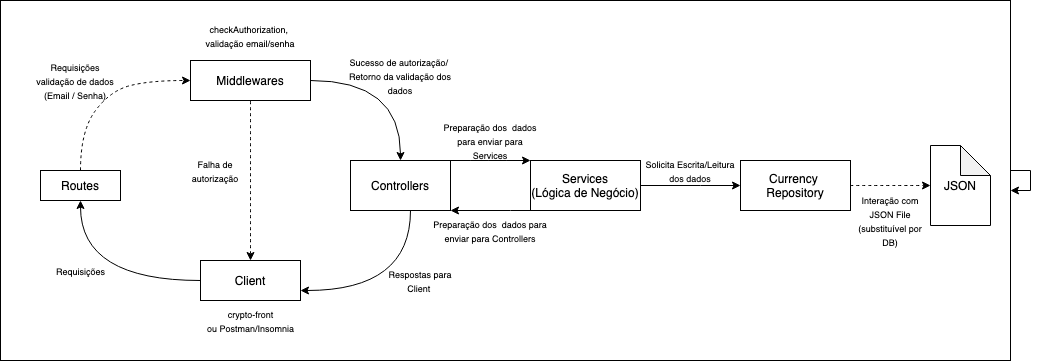

The diagram above was exported from draw.io. Its source (the exported page's mxGraphModel, read from the mxfile embedded in the PNG):
<mxGraphModel dx="984" dy="562" grid="1" gridSize="10" guides="1" tooltips="1" connect="1" arrows="1" fold="1" page="1" pageScale="1" pageWidth="827" pageHeight="1169" math="0" shadow="0">
  <root>
    <mxCell id="0" />
    <mxCell id="1" parent="0" />
    <mxCell id="KJtcKJy3JK_-I3RRSG6Y-31" value="" style="rounded=0;whiteSpace=wrap;html=1;" vertex="1" parent="1">
      <mxGeometry x="120" y="40" width="1010" height="360" as="geometry" />
    </mxCell>
    <mxCell id="KJtcKJy3JK_-I3RRSG6Y-1" value="Routes" style="rounded=0;whiteSpace=wrap;html=1;" vertex="1" parent="1">
      <mxGeometry x="160" y="210" width="80" height="30" as="geometry" />
    </mxCell>
    <mxCell id="KJtcKJy3JK_-I3RRSG6Y-15" style="edgeStyle=orthogonalEdgeStyle;curved=1;orthogonalLoop=1;jettySize=auto;html=1;entryX=0.5;entryY=0;entryDx=0;entryDy=0;startArrow=none;startFill=0;endArrow=classic;endFill=1;" edge="1" parent="1" source="KJtcKJy3JK_-I3RRSG6Y-2" target="KJtcKJy3JK_-I3RRSG6Y-5">
      <mxGeometry relative="1" as="geometry" />
    </mxCell>
    <mxCell id="KJtcKJy3JK_-I3RRSG6Y-2" value="Middlewares&lt;br&gt;" style="rounded=0;whiteSpace=wrap;html=1;" vertex="1" parent="1">
      <mxGeometry x="310" y="100" width="120" height="40" as="geometry" />
    </mxCell>
    <mxCell id="KJtcKJy3JK_-I3RRSG6Y-14" style="edgeStyle=orthogonalEdgeStyle;curved=1;orthogonalLoop=1;jettySize=auto;html=1;exitX=0.5;exitY=0;exitDx=0;exitDy=0;entryX=0.5;entryY=1;entryDx=0;entryDy=0;startArrow=classic;startFill=1;endArrow=none;endFill=0;dashed=1;" edge="1" parent="1" source="KJtcKJy3JK_-I3RRSG6Y-3" target="KJtcKJy3JK_-I3RRSG6Y-2">
      <mxGeometry relative="1" as="geometry" />
    </mxCell>
    <mxCell id="KJtcKJy3JK_-I3RRSG6Y-3" value="Client&lt;br&gt;" style="rounded=0;whiteSpace=wrap;html=1;" vertex="1" parent="1">
      <mxGeometry x="320" y="300" width="100" height="40" as="geometry" />
    </mxCell>
    <mxCell id="KJtcKJy3JK_-I3RRSG6Y-16" style="edgeStyle=orthogonalEdgeStyle;curved=1;orthogonalLoop=1;jettySize=auto;html=1;entryX=1;entryY=0.75;entryDx=0;entryDy=0;startArrow=none;startFill=0;endArrow=classic;endFill=1;" edge="1" parent="1" source="KJtcKJy3JK_-I3RRSG6Y-5" target="KJtcKJy3JK_-I3RRSG6Y-3">
      <mxGeometry relative="1" as="geometry">
        <Array as="points">
          <mxPoint x="530" y="330" />
        </Array>
      </mxGeometry>
    </mxCell>
    <mxCell id="KJtcKJy3JK_-I3RRSG6Y-18" style="edgeStyle=orthogonalEdgeStyle;curved=1;orthogonalLoop=1;jettySize=auto;html=1;entryX=0;entryY=0;entryDx=0;entryDy=0;startArrow=none;startFill=0;endArrow=classic;endFill=1;" edge="1" parent="1" source="KJtcKJy3JK_-I3RRSG6Y-5" target="KJtcKJy3JK_-I3RRSG6Y-6">
      <mxGeometry relative="1" as="geometry">
        <Array as="points">
          <mxPoint x="610" y="200" />
          <mxPoint x="610" y="200" />
        </Array>
      </mxGeometry>
    </mxCell>
    <mxCell id="KJtcKJy3JK_-I3RRSG6Y-23" style="edgeStyle=orthogonalEdgeStyle;orthogonalLoop=1;jettySize=auto;html=1;startArrow=classic;startFill=1;endArrow=none;endFill=0;rounded=0;entryX=0;entryY=1;entryDx=0;entryDy=0;" edge="1" parent="1" source="KJtcKJy3JK_-I3RRSG6Y-5" target="KJtcKJy3JK_-I3RRSG6Y-6">
      <mxGeometry relative="1" as="geometry">
        <mxPoint x="630" y="240" as="targetPoint" />
        <Array as="points">
          <mxPoint x="630" y="250" />
          <mxPoint x="630" y="250" />
        </Array>
      </mxGeometry>
    </mxCell>
    <mxCell id="KJtcKJy3JK_-I3RRSG6Y-5" value="Controllers" style="rounded=0;whiteSpace=wrap;html=1;" vertex="1" parent="1">
      <mxGeometry x="470" y="200" width="100" height="50" as="geometry" />
    </mxCell>
    <mxCell id="KJtcKJy3JK_-I3RRSG6Y-21" style="edgeStyle=orthogonalEdgeStyle;curved=1;orthogonalLoop=1;jettySize=auto;html=1;dashed=1;startArrow=none;startFill=0;endArrow=classic;endFill=1;exitX=1;exitY=0.5;exitDx=0;exitDy=0;" edge="1" parent="1" source="KJtcKJy3JK_-I3RRSG6Y-33" target="KJtcKJy3JK_-I3RRSG6Y-9">
      <mxGeometry relative="1" as="geometry" />
    </mxCell>
    <mxCell id="KJtcKJy3JK_-I3RRSG6Y-36" value="" style="edgeStyle=orthogonalEdgeStyle;rounded=0;orthogonalLoop=1;jettySize=auto;html=1;startArrow=none;startFill=0;endArrow=classic;endFill=1;" edge="1" parent="1" source="KJtcKJy3JK_-I3RRSG6Y-6" target="KJtcKJy3JK_-I3RRSG6Y-33">
      <mxGeometry relative="1" as="geometry">
        <Array as="points">
          <mxPoint x="820" y="225" />
          <mxPoint x="820" y="225" />
        </Array>
      </mxGeometry>
    </mxCell>
    <mxCell id="KJtcKJy3JK_-I3RRSG6Y-6" value="Services&lt;br&gt;(Lógica de Negócio)" style="whiteSpace=wrap;html=1;" vertex="1" parent="1">
      <mxGeometry x="650" y="200" width="110" height="50" as="geometry" />
    </mxCell>
    <mxCell id="KJtcKJy3JK_-I3RRSG6Y-9" value="JSON" style="shape=note;whiteSpace=wrap;html=1;backgroundOutline=1;darkOpacity=0.05;" vertex="1" parent="1">
      <mxGeometry x="1050" y="185" width="60" height="80" as="geometry" />
    </mxCell>
    <mxCell id="KJtcKJy3JK_-I3RRSG6Y-12" value="" style="endArrow=classic;html=1;exitX=0.5;exitY=0;exitDx=0;exitDy=0;entryX=0;entryY=0.5;entryDx=0;entryDy=0;curved=1;dashed=1;" edge="1" parent="1" source="KJtcKJy3JK_-I3RRSG6Y-1" target="KJtcKJy3JK_-I3RRSG6Y-2">
      <mxGeometry width="50" height="50" relative="1" as="geometry">
        <mxPoint x="280" y="310" as="sourcePoint" />
        <mxPoint x="330" y="260" as="targetPoint" />
        <Array as="points">
          <mxPoint x="200" y="170" />
          <mxPoint x="230" y="130" />
          <mxPoint x="270" y="120" />
        </Array>
      </mxGeometry>
    </mxCell>
    <mxCell id="KJtcKJy3JK_-I3RRSG6Y-13" value="" style="endArrow=none;html=1;exitX=0.5;exitY=1;exitDx=0;exitDy=0;entryX=0;entryY=0.5;entryDx=0;entryDy=0;curved=1;startArrow=classic;startFill=1;endFill=0;" edge="1" parent="1" source="KJtcKJy3JK_-I3RRSG6Y-1" target="KJtcKJy3JK_-I3RRSG6Y-3">
      <mxGeometry width="50" height="50" relative="1" as="geometry">
        <mxPoint x="280" y="310" as="sourcePoint" />
        <mxPoint x="330" y="260" as="targetPoint" />
        <Array as="points">
          <mxPoint x="200" y="320" />
        </Array>
      </mxGeometry>
    </mxCell>
    <mxCell id="KJtcKJy3JK_-I3RRSG6Y-17" value="&lt;font style=&quot;font-size: 9px&quot;&gt;Respostas para Client&amp;nbsp;&lt;/font&gt;" style="text;html=1;strokeColor=none;fillColor=none;align=center;verticalAlign=middle;whiteSpace=wrap;rounded=0;" vertex="1" parent="1">
      <mxGeometry x="500" y="310" width="80" height="20" as="geometry" />
    </mxCell>
    <mxCell id="KJtcKJy3JK_-I3RRSG6Y-19" value="&lt;font style=&quot;font-size: 9px&quot;&gt;Falha de autorização&lt;/font&gt;" style="text;html=1;strokeColor=none;fillColor=none;align=center;verticalAlign=middle;whiteSpace=wrap;rounded=0;" vertex="1" parent="1">
      <mxGeometry x="300" y="200" width="70" height="20" as="geometry" />
    </mxCell>
    <mxCell id="KJtcKJy3JK_-I3RRSG6Y-20" value="&lt;font style=&quot;font-size: 9px&quot;&gt;Requisições&lt;/font&gt;" style="text;html=1;align=center;verticalAlign=middle;resizable=0;points=[];autosize=1;" vertex="1" parent="1">
      <mxGeometry x="170" y="300" width="60" height="20" as="geometry" />
    </mxCell>
    <mxCell id="KJtcKJy3JK_-I3RRSG6Y-22" value="&lt;font style=&quot;font-size: 9px&quot;&gt;Interação com JSON File&lt;br&gt;(substituível por DB)&lt;/font&gt;" style="text;html=1;strokeColor=none;fillColor=none;align=center;verticalAlign=middle;whiteSpace=wrap;rounded=0;" vertex="1" parent="1">
      <mxGeometry x="970" y="240" width="80" height="40" as="geometry" />
    </mxCell>
    <mxCell id="KJtcKJy3JK_-I3RRSG6Y-24" value="&lt;font style=&quot;font-size: 9px&quot;&gt;Preparação dos&amp;nbsp; dados para enviar para Services&lt;/font&gt;" style="text;html=1;strokeColor=none;fillColor=none;align=center;verticalAlign=middle;whiteSpace=wrap;rounded=0;" vertex="1" parent="1">
      <mxGeometry x="560" y="170" width="100" height="20" as="geometry" />
    </mxCell>
    <mxCell id="KJtcKJy3JK_-I3RRSG6Y-26" value="&lt;font style=&quot;font-size: 9px&quot;&gt;Sucesso de autorização/&amp;nbsp;&lt;br&gt;Retorno da validação dos dados&lt;br&gt;&lt;/font&gt;" style="text;html=1;strokeColor=none;fillColor=none;align=center;verticalAlign=middle;whiteSpace=wrap;rounded=0;" vertex="1" parent="1">
      <mxGeometry x="465" y="90" width="110" height="50" as="geometry" />
    </mxCell>
    <mxCell id="KJtcKJy3JK_-I3RRSG6Y-27" value="&lt;font style=&quot;font-size: 9px&quot;&gt;Requisições&lt;br&gt;validação de dados&lt;br&gt;(Email / Senha)&lt;br&gt;&lt;/font&gt;" style="text;html=1;strokeColor=none;fillColor=none;align=center;verticalAlign=middle;whiteSpace=wrap;rounded=0;" vertex="1" parent="1">
      <mxGeometry x="130" y="110" width="130" height="20" as="geometry" />
    </mxCell>
    <mxCell id="KJtcKJy3JK_-I3RRSG6Y-28" value="&lt;font style=&quot;font-size: 9px&quot;&gt;checkAuthorization, &lt;br&gt;validação email/senha&lt;/font&gt;" style="text;html=1;strokeColor=none;fillColor=none;align=center;verticalAlign=middle;whiteSpace=wrap;rounded=0;" vertex="1" parent="1">
      <mxGeometry x="300" y="60" width="140" height="30" as="geometry" />
    </mxCell>
    <mxCell id="KJtcKJy3JK_-I3RRSG6Y-30" value="&lt;font style=&quot;font-size: 9px&quot;&gt;crypto-front&lt;br&gt;ou Postman/Insomnia&lt;/font&gt;" style="text;html=1;align=center;verticalAlign=middle;resizable=0;points=[];autosize=1;" vertex="1" parent="1">
      <mxGeometry x="320" y="340" width="100" height="40" as="geometry" />
    </mxCell>
    <mxCell id="KJtcKJy3JK_-I3RRSG6Y-32" value="&lt;font style=&quot;font-size: 9px&quot;&gt;Preparação dos&amp;nbsp; dados para enviar para Controllers&lt;/font&gt;" style="text;html=1;strokeColor=none;fillColor=none;align=center;verticalAlign=middle;whiteSpace=wrap;rounded=0;" vertex="1" parent="1">
      <mxGeometry x="550" y="260" width="120" height="20" as="geometry" />
    </mxCell>
    <mxCell id="KJtcKJy3JK_-I3RRSG6Y-33" value="Currency &lt;br&gt;Repository" style="rounded=0;whiteSpace=wrap;html=1;fillColor=#FFFFFF;" vertex="1" parent="1">
      <mxGeometry x="860" y="200" width="110" height="50" as="geometry" />
    </mxCell>
    <mxCell id="KJtcKJy3JK_-I3RRSG6Y-38" style="edgeStyle=orthogonalEdgeStyle;rounded=0;orthogonalLoop=1;jettySize=auto;html=1;startArrow=none;startFill=0;endArrow=classic;endFill=1;" edge="1" parent="1" source="KJtcKJy3JK_-I3RRSG6Y-31" target="KJtcKJy3JK_-I3RRSG6Y-31">
      <mxGeometry relative="1" as="geometry" />
    </mxCell>
    <mxCell id="KJtcKJy3JK_-I3RRSG6Y-40" value="&lt;font style=&quot;font-size: 9px&quot;&gt;Solicita Escrita/Leitura dos dados&lt;/font&gt;" style="text;html=1;strokeColor=none;fillColor=none;align=center;verticalAlign=middle;whiteSpace=wrap;rounded=0;" vertex="1" parent="1">
      <mxGeometry x="760" y="200" width="100" height="20" as="geometry" />
    </mxCell>
  </root>
</mxGraphModel>